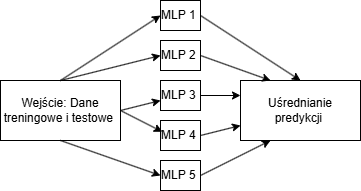

The diagram above was exported from draw.io. Its source (the exported page's mxGraphModel, read from the mxfile embedded in the PNG):
<mxGraphModel dx="1185" dy="651" grid="1" gridSize="10" guides="1" tooltips="1" connect="1" arrows="1" fold="1" page="1" pageScale="1" pageWidth="827" pageHeight="1169" math="0" shadow="0">
  <root>
    <mxCell id="0" />
    <mxCell id="1" parent="0" />
    <mxCell id="jK2kb0B7xjo0HeQIneS4-1" value="&lt;div&gt;Wejście: Dane treningowe i testowe&amp;nbsp;&lt;/div&gt;" style="rounded=0;whiteSpace=wrap;html=1;" vertex="1" parent="1">
      <mxGeometry x="40" y="120" width="120" height="60" as="geometry" />
    </mxCell>
    <mxCell id="jK2kb0B7xjo0HeQIneS4-2" value="&lt;div&gt;MLP 1&amp;nbsp;&lt;/div&gt;" style="rounded=0;whiteSpace=wrap;html=1;" vertex="1" parent="1">
      <mxGeometry x="200" y="40" width="40" height="30" as="geometry" />
    </mxCell>
    <mxCell id="jK2kb0B7xjo0HeQIneS4-3" value="&lt;div&gt;MLP 2&amp;nbsp;&lt;/div&gt;" style="rounded=0;whiteSpace=wrap;html=1;" vertex="1" parent="1">
      <mxGeometry x="200" y="80" width="40" height="30" as="geometry" />
    </mxCell>
    <mxCell id="jK2kb0B7xjo0HeQIneS4-4" value="&lt;div&gt;MLP 3&amp;nbsp;&lt;/div&gt;" style="rounded=0;whiteSpace=wrap;html=1;" vertex="1" parent="1">
      <mxGeometry x="200" y="120" width="40" height="30" as="geometry" />
    </mxCell>
    <mxCell id="jK2kb0B7xjo0HeQIneS4-5" value="&lt;div&gt;MLP 4&amp;nbsp;&lt;/div&gt;" style="rounded=0;whiteSpace=wrap;html=1;" vertex="1" parent="1">
      <mxGeometry x="200" y="160" width="40" height="30" as="geometry" />
    </mxCell>
    <mxCell id="jK2kb0B7xjo0HeQIneS4-6" value="&lt;div&gt;MLP 5&amp;nbsp;&lt;/div&gt;" style="rounded=0;whiteSpace=wrap;html=1;" vertex="1" parent="1">
      <mxGeometry x="200" y="200" width="40" height="30" as="geometry" />
    </mxCell>
    <mxCell id="jK2kb0B7xjo0HeQIneS4-7" value="&lt;div&gt;Uśrednianie predykcji&amp;nbsp;&lt;/div&gt;" style="rounded=0;whiteSpace=wrap;html=1;" vertex="1" parent="1">
      <mxGeometry x="280" y="120" width="120" height="60" as="geometry" />
    </mxCell>
    <mxCell id="jK2kb0B7xjo0HeQIneS4-8" value="" style="endArrow=classic;html=1;rounded=0;exitX=0.5;exitY=0;exitDx=0;exitDy=0;entryX=0;entryY=0.5;entryDx=0;entryDy=0;" edge="1" parent="1" source="jK2kb0B7xjo0HeQIneS4-1" target="jK2kb0B7xjo0HeQIneS4-2">
      <mxGeometry width="50" height="50" relative="1" as="geometry">
        <mxPoint x="280" y="160" as="sourcePoint" />
        <mxPoint x="330" y="110" as="targetPoint" />
      </mxGeometry>
    </mxCell>
    <mxCell id="jK2kb0B7xjo0HeQIneS4-9" value="" style="endArrow=classic;html=1;rounded=0;entryX=0;entryY=0.5;entryDx=0;entryDy=0;" edge="1" parent="1" target="jK2kb0B7xjo0HeQIneS4-3">
      <mxGeometry width="50" height="50" relative="1" as="geometry">
        <mxPoint x="100" y="120" as="sourcePoint" />
        <mxPoint x="330" y="110" as="targetPoint" />
      </mxGeometry>
    </mxCell>
    <mxCell id="jK2kb0B7xjo0HeQIneS4-10" value="" style="endArrow=classic;html=1;rounded=0;exitX=1;exitY=0.5;exitDx=0;exitDy=0;" edge="1" parent="1" source="jK2kb0B7xjo0HeQIneS4-1">
      <mxGeometry width="50" height="50" relative="1" as="geometry">
        <mxPoint x="280" y="160" as="sourcePoint" />
        <mxPoint x="200" y="140" as="targetPoint" />
      </mxGeometry>
    </mxCell>
    <mxCell id="jK2kb0B7xjo0HeQIneS4-11" value="" style="endArrow=classic;html=1;rounded=0;exitX=0.5;exitY=1;exitDx=0;exitDy=0;entryX=0;entryY=0.5;entryDx=0;entryDy=0;" edge="1" parent="1" source="jK2kb0B7xjo0HeQIneS4-1" target="jK2kb0B7xjo0HeQIneS4-6">
      <mxGeometry width="50" height="50" relative="1" as="geometry">
        <mxPoint x="280" y="160" as="sourcePoint" />
        <mxPoint x="330" y="110" as="targetPoint" />
      </mxGeometry>
    </mxCell>
    <mxCell id="jK2kb0B7xjo0HeQIneS4-12" value="" style="endArrow=classic;html=1;rounded=0;exitX=1;exitY=0.5;exitDx=0;exitDy=0;entryX=0.046;entryY=0.376;entryDx=0;entryDy=0;entryPerimeter=0;" edge="1" parent="1" source="jK2kb0B7xjo0HeQIneS4-1" target="jK2kb0B7xjo0HeQIneS4-5">
      <mxGeometry width="50" height="50" relative="1" as="geometry">
        <mxPoint x="280" y="160" as="sourcePoint" />
        <mxPoint x="330" y="110" as="targetPoint" />
      </mxGeometry>
    </mxCell>
    <mxCell id="jK2kb0B7xjo0HeQIneS4-13" value="" style="endArrow=classic;html=1;rounded=0;exitX=1;exitY=0.5;exitDx=0;exitDy=0;entryX=0.5;entryY=0;entryDx=0;entryDy=0;" edge="1" parent="1" source="jK2kb0B7xjo0HeQIneS4-2" target="jK2kb0B7xjo0HeQIneS4-7">
      <mxGeometry width="50" height="50" relative="1" as="geometry">
        <mxPoint x="280" y="160" as="sourcePoint" />
        <mxPoint x="330" y="110" as="targetPoint" />
      </mxGeometry>
    </mxCell>
    <mxCell id="jK2kb0B7xjo0HeQIneS4-14" value="" style="endArrow=classic;html=1;rounded=0;exitX=1;exitY=0.5;exitDx=0;exitDy=0;entryX=0.25;entryY=0;entryDx=0;entryDy=0;" edge="1" parent="1" source="jK2kb0B7xjo0HeQIneS4-3" target="jK2kb0B7xjo0HeQIneS4-7">
      <mxGeometry width="50" height="50" relative="1" as="geometry">
        <mxPoint x="280" y="160" as="sourcePoint" />
        <mxPoint x="330" y="110" as="targetPoint" />
      </mxGeometry>
    </mxCell>
    <mxCell id="jK2kb0B7xjo0HeQIneS4-15" value="" style="endArrow=classic;html=1;rounded=0;exitX=1;exitY=0.5;exitDx=0;exitDy=0;entryX=0;entryY=0.25;entryDx=0;entryDy=0;" edge="1" parent="1" source="jK2kb0B7xjo0HeQIneS4-4" target="jK2kb0B7xjo0HeQIneS4-7">
      <mxGeometry width="50" height="50" relative="1" as="geometry">
        <mxPoint x="280" y="160" as="sourcePoint" />
        <mxPoint x="330" y="110" as="targetPoint" />
      </mxGeometry>
    </mxCell>
    <mxCell id="jK2kb0B7xjo0HeQIneS4-16" value="" style="endArrow=classic;html=1;rounded=0;exitX=1;exitY=0.5;exitDx=0;exitDy=0;entryX=0.25;entryY=1;entryDx=0;entryDy=0;" edge="1" parent="1" source="jK2kb0B7xjo0HeQIneS4-6" target="jK2kb0B7xjo0HeQIneS4-7">
      <mxGeometry width="50" height="50" relative="1" as="geometry">
        <mxPoint x="280" y="160" as="sourcePoint" />
        <mxPoint x="330" y="110" as="targetPoint" />
      </mxGeometry>
    </mxCell>
    <mxCell id="jK2kb0B7xjo0HeQIneS4-17" value="" style="endArrow=classic;html=1;rounded=0;exitX=1;exitY=0.5;exitDx=0;exitDy=0;" edge="1" parent="1" source="jK2kb0B7xjo0HeQIneS4-5" target="jK2kb0B7xjo0HeQIneS4-7">
      <mxGeometry width="50" height="50" relative="1" as="geometry">
        <mxPoint x="280" y="160" as="sourcePoint" />
        <mxPoint x="330" y="110" as="targetPoint" />
      </mxGeometry>
    </mxCell>
  </root>
</mxGraphModel>